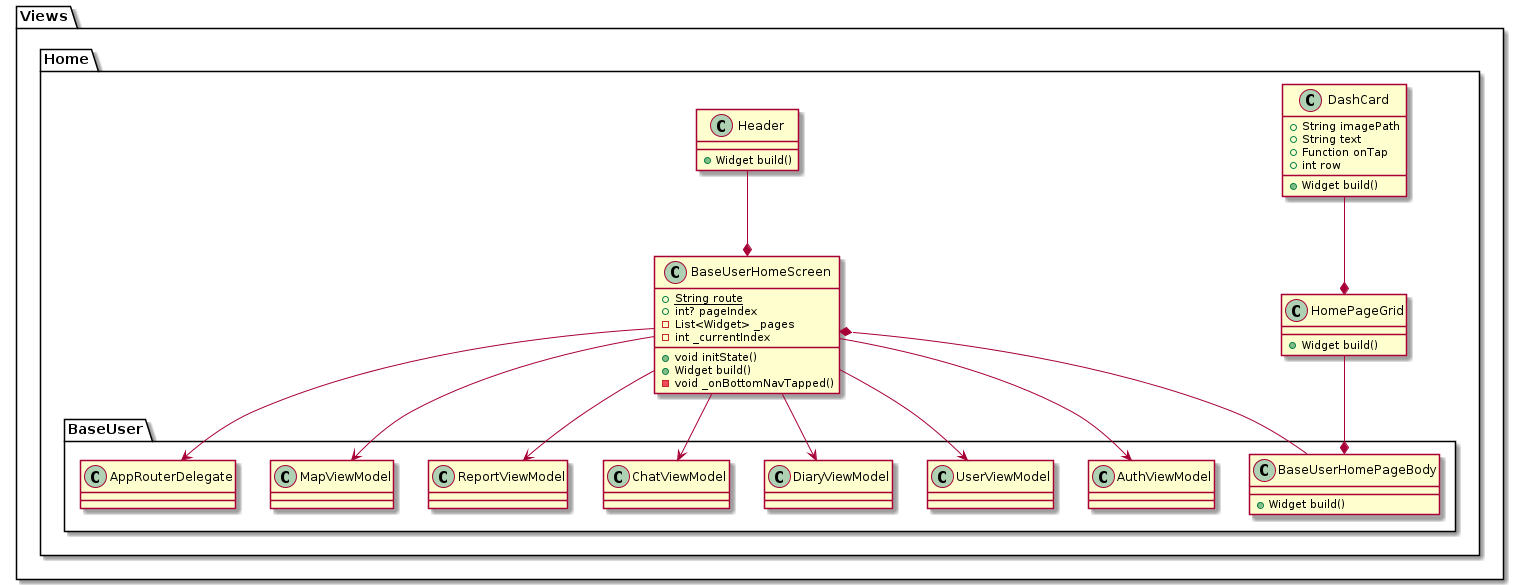

The diagram above was rendered by PlantUML. Its source (embedded in the PNG):
@startuml ViwesUML
package Views {
    package Home {
        class "DashCard" {
            +String imagePath
            +String text
            +Function onTap
            +int row
            +Widget build()
        }
        "DashCard" --* "HomePageGrid"

        class "Header" {
            +Widget build()
        }
        "Header" --* "BaseUserHomeScreen"

        package BaseUser {
            class "BaseUserHomeScreen" {
                {static} +String route
                +int? pageIndex
                -List<Widget> _pages
                -int _currentIndex
                +void initState()
                +Widget build()
                -void _onBottomNavTapped()
            }
            "BaseUserHomeScreen" --> "AuthViewModel"
            "BaseUserHomeScreen" --> "UserViewModel"
            "BaseUserHomeScreen" --> "DiaryViewModel"
            "BaseUserHomeScreen" --> "ChatViewModel"
            "BaseUserHomeScreen" --> "ReportViewModel"
            "BaseUserHomeScreen" --> "MapViewModel"
            "BaseUserHomeScreen" --> "AppRouterDelegate"

            class "BaseUserHomePageBody" {
                +Widget build()
            }
            "BaseUserHomePageBody" --* "BaseUserHomeScreen"

            class "HomePageGrid" {
                +Widget build()
            }
            "HomePageGrid" --* "BaseUserHomePageBody"
        }
    }
}
@enduml